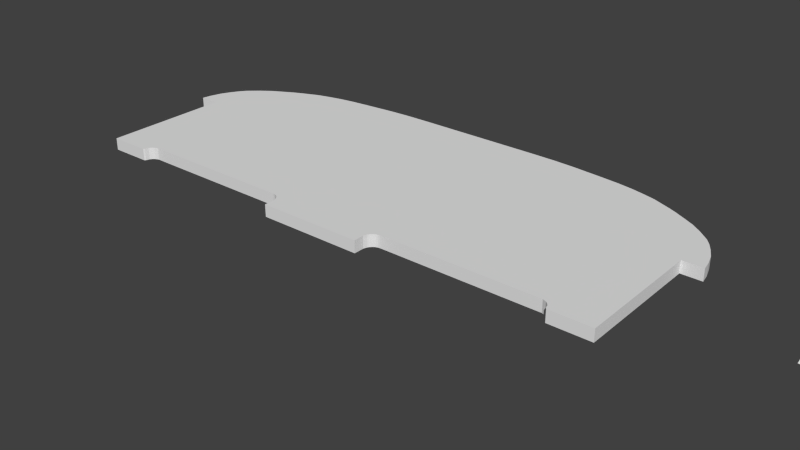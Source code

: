 # Source: pa28-236-panel.blend  (saved by Blender 2.64.0; exported with 4.5.12 LTS)
import bpy
from mathutils import Matrix  # noqa: F401  (used for matrix-valued properties, if any)

bpy.ops.wm.read_factory_settings(use_empty=True)
scene = bpy.context.scene
scene.name = 'Scene'

# ---- collections
col_collection_1 = bpy.data.collections.new('Collection 1'); scene.collection.children.link(col_collection_1)

# ---- materials (node trees are filled in below, after node groups)
mat_base = bpy.data.materials.new('base')
mat_base.alpha_threshold = 0.0
mat_base.use_transparent_shadow = False
mat_base.diffuse_color = (1.0, 1.0, 1.0, 1.0)
mat_base.roughness = 0.5
mat_base.line_color = (0.0, 0.0, 0.0, 1.0)
mat_black = bpy.data.materials.new('black')
mat_black.alpha_threshold = 0.0
mat_black.use_transparent_shadow = False
mat_black.diffuse_color = (0.0, 0.0, 0.0, 1.0)
mat_black.roughness = 0.5
mat_black.specular_intensity = 1.0
mat_black.line_color = (0.0, 0.0, 0.0, 1.0)

# ---- material node trees

# ---- world
world_world = bpy.data.worlds.new('World'); scene.world = world_world
world_world.color = (0.05088, 0.05088, 0.05088)
world_world.use_sun_shadow = False
world_world.sun_shadow_jitter_overblur = 0.0
world_world.cycles.sampling_method = 'MANUAL'
world_world.cycles.sample_map_resolution = 256

# ---- meshes
me_cube_009 = bpy.data.meshes.new('Cube.009')
me_cube_009.from_pydata([(0.004094, -1.011, 0.2801), (0.00648, -1.011, 0.2782), (0.0002081, -1.011, 0.2798), (0.04453, -0.7699, 0.229), (0.01471, -0.9911, 0.2691), (0.02223, -0.971, 0.2606), (0.03102, -0.9308, 0.2522), (0.03793, -0.8905, 0.2451), (0.04077, -0.8503, 0.2379), (0.04265, -0.8101, 0.2335), (0.00341, -1.289, -0.7286), (0.005671, -1.289, -0.6988), (0.0002088, -1.289, -0.773), (-3.617e-05, -1.068, -0.7777), (0.01699, -1.053, -0.7261), (0.03842, -1.044, -0.6955), (0.01163, -1.233, -0.7505), (0.01311, -1.198, -0.7478), (0.01448, -1.159, -0.7431), (0.01557, -1.129, -0.7379), (0.0143, -1.269, -0.7165), (0.02131, -1.233, -0.7179), (0.02744, -1.199, -0.7153), (0.03259, -1.16, -0.7119), (0.03466, -1.129, -0.7076), (0.03731, -1.091, -0.7021), (7.79e-06, -1.233, -0.7901), (2.752e-06, -1.198, -0.7902), (0.01628, -1.09, -0.7315), (-2.258e-05, -1.159, -0.7879), (-1.383e-05, -1.129, -0.7844), (-2.5e-05, -1.091, -0.7807), (0.007548, -1.269, -0.752), (-0.0001279, -1.269, -0.7914)], [], [(23, 24, 8, 7), (25, 15, 3, 9), (21, 22, 6, 5), (1, 0, 10, 11), (20, 21, 5, 4), (22, 23, 7, 6), (20, 11, 10, 32), (31, 13, 14, 28), (22, 21, 16, 17), (15, 25, 28, 14), (24, 23, 18, 19), (23, 22, 17, 18), (25, 24, 19, 28), (33, 26, 16, 32), (26, 27, 17, 16), (27, 29, 18, 17), (29, 30, 19, 18), (30, 31, 28, 19), (21, 20, 32, 16), (12, 33, 32, 10), (24, 25, 9, 8), (12, 10, 0, 2), (4, 1, 11, 20)])
me_cube_009.polygons.foreach_set('use_smooth', [True] * 23)
_k = set([(1, 4), (3, 9), (3, 15), (4, 5), (5, 6), (6, 7), (7, 8), (8, 9), (13, 14), (14, 15)])
me_cube_009.attributes.new('sharp_edge', 'BOOLEAN', 'EDGE').data.foreach_set('value', [ (min(e.vertices), max(e.vertices)) in _k for e in me_cube_009.edges])
_ca = me_cube_009.color_attributes.new('Col', 'BYTE_COLOR', 'CORNER')
_ca.data.foreach_set('color', [1.0, 1.0, 1.0, 1.0, 1.0, 1.0, 1.0, 1.0, 1.0, 1.0, 1.0, 1.0, 1.0, 1.0, 1.0, 1.0, 1.0, 1.0, 1.0, 1.0, 1.0, 1.0, 1.0, 1.0, 1.0, 1.0, 1.0, 1.0, 1.0, 1.0, 1.0, 1.0, 1.0, 1.0, 1.0, 1.0, 1.0, 1.0, 1.0, 1.0, 1.0, 1.0, 1.0, 1.0, 1.0, 1.0, 1.0, 1.0, 1.0, 1.0, 1.0, 1.0, 1.0, 1.0, 1.0, 1.0, 1.0, 1.0, 1.0, 1.0, 1.0, 1.0, 1.0, 1.0, 1.0, 1.0, 1.0, 1.0, 1.0, 1.0, 1.0, 1.0, 1.0, 1.0, 1.0, 1.0, 1.0, 1.0, 1.0, 1.0, 1.0, 1.0, 1.0, 1.0, 1.0, 1.0, 1.0, 1.0, 1.0, 1.0, 1.0, 1.0, 1.0, 1.0, 1.0, 1.0, 1.0, 1.0, 1.0, 1.0, 1.0, 1.0, 1.0, 1.0, 1.0, 1.0, 1.0, 1.0, 1.0, 1.0, 1.0, 1.0, 1.0, 1.0, 1.0, 1.0, 1.0, 1.0, 1.0, 1.0, 1.0, 1.0, 1.0, 1.0, 1.0, 1.0, 1.0, 1.0, 1.0, 1.0, 1.0, 1.0, 1.0, 1.0, 1.0, 1.0, 1.0, 1.0, 1.0, 1.0, 1.0, 1.0, 1.0, 1.0, 1.0, 1.0, 1.0, 1.0, 1.0, 1.0, 1.0, 1.0, 1.0, 1.0, 1.0, 1.0, 1.0, 1.0, 1.0, 1.0, 1.0, 1.0, 1.0, 1.0, 1.0, 1.0, 1.0, 1.0, 1.0, 1.0, 1.0, 1.0, 1.0, 1.0, 1.0, 1.0, 1.0, 1.0, 1.0, 1.0, 1.0, 1.0, 1.0, 1.0, 1.0, 1.0, 1.0, 1.0, 1.0, 1.0, 1.0, 1.0, 1.0, 1.0, 1.0, 1.0, 1.0, 1.0, 1.0, 1.0, 1.0, 1.0, 1.0, 1.0, 1.0, 1.0, 1.0, 1.0, 1.0, 1.0, 1.0, 1.0, 1.0, 1.0, 1.0, 1.0, 1.0, 1.0, 1.0, 1.0, 1.0, 1.0, 1.0, 1.0, 1.0, 1.0, 1.0, 1.0, 1.0, 1.0, 1.0, 1.0, 1.0, 1.0, 1.0, 1.0, 1.0, 1.0, 1.0, 1.0, 1.0, 1.0, 1.0, 1.0, 1.0, 1.0, 1.0, 1.0, 1.0, 1.0, 1.0, 1.0, 1.0, 1.0, 1.0, 1.0, 1.0, 1.0, 1.0, 1.0, 1.0, 1.0, 1.0, 1.0, 1.0, 1.0, 1.0, 1.0, 1.0, 1.0, 1.0, 1.0, 1.0, 1.0, 1.0, 1.0, 1.0, 1.0, 1.0, 1.0, 1.0, 1.0, 1.0, 1.0, 1.0, 1.0, 1.0, 1.0, 1.0, 1.0, 1.0, 1.0, 1.0, 1.0, 1.0, 1.0, 1.0, 1.0, 1.0, 1.0, 1.0, 1.0, 1.0, 1.0, 1.0, 1.0, 1.0, 1.0, 1.0, 1.0, 1.0, 1.0, 1.0, 1.0, 1.0, 1.0, 1.0, 1.0, 1.0, 1.0, 1.0, 1.0, 1.0, 1.0, 1.0, 1.0, 1.0, 1.0, 1.0, 1.0, 1.0, 1.0, 1.0, 1.0, 1.0, 1.0, 1.0, 1.0, 1.0, 1.0, 1.0, 1.0, 1.0, 1.0, 1.0, 1.0, 1.0, 1.0, 1.0, 1.0, 1.0, 1.0, 1.0, 1.0, 1.0, 1.0, 1.0, 1.0, 1.0, 1.0, 1.0, 1.0, 1.0, 1.0, 1.0, 1.0, 1.0, 1.0])
me_cube_009.materials.append(mat_base)
me_cube_009.materials.append(mat_black)
me_cube_009.use_remesh_preserve_volume = False
me_cube_009.use_remesh_preserve_attributes = False
me_cube_009.use_mirror_vertex_groups = False
me_cube_009.update()
me_cube_011 = bpy.data.meshes.new('Cube.011')
me_cube_011.from_pydata([(-4.857, 0.4018, -1.0), (-3.171, 1.727, -0.7983), (-3.171, 1.727, -1.0), (-4.857, 0.4018, -0.7983), (-0.8704, 1.926, -0.7983), (-0.8704, 1.926, -1.0), (-0.8704, -2.097, -0.7983), (-0.8704, -2.097, -1.0), (-3.819, 1.483, -0.7983), (-3.819, 1.483, -1.0), (-4.715, 0.2417, -0.7983), (-4.63, 0.2417, -0.7983), (-4.544, 0.9969, -1.0), (-4.544, 0.9969, -0.7983), (-3.819, 0.2529, -1.0), (-3.819, 0.2529, -0.7983), (-2.682, 0.2529, -1.0), (-2.682, 0.2529, -0.7983), (-4.886, 0.2417, -0.7983), (-4.886, 0.2417, -1.0), (-2.682, -1.764, -0.7983), (-4.544, 0.2417, -1.0), (-4.544, 0.2417, -0.7983), (-1.853, -1.764, -0.7983), (-2.682, 1.82, -1.0), (-2.682, 1.82, -0.7983), (-4.363, 0.2529, -1.0), (-4.182, 0.2529, -1.0), (-1.046, 0.2529, -0.7983), (-1.046, -1.764, -0.7983), (-2.947, 0.2529, -0.7983), (-2.947, 0.2529, -1.0), (-2.102, -1.764, -0.7983), (-0.8704, 0.2529, -0.7983), (-0.8704, 0.2529, -1.0), (-4.8, 0.5884, -1.0), (-1.046, 1.926, -0.7983), (-4.182, -1.755, -1.0), (-4.363, -1.755, -1.0), (-3.696, -1.763, -1.0), (-3.696, -1.763, -0.7983), (-4.715, 0.7556, -1.0), (-4.63, 0.8907, -1.0), (-4.363, -1.755, -0.7983), (-4.182, -1.755, -0.7983), (-4.182, -1.932, -1.0), (-4.363, -1.932, -1.0), (-4.363, 0.2529, -0.7983), (-4.182, 0.2529, -0.7983), (-2.102, 1.878, -0.7983), (-2.102, 1.878, -1.0), (-2.102, -1.764, -1.0), (-4.0, 1.386, -0.7983), (-4.182, 1.286, -0.7983), (-4.8, 0.2417, -1.0), (-4.8, 0.2417, -0.7983), (-4.544, -1.755, -1.0), (-4.544, -1.755, -0.7983), (-0.8704, -1.755, -0.7983), (-0.8704, -1.755, -1.0), (-4.0, -1.755, -0.7983), (-4.0, -1.755, -1.0), (-4.363, 1.154, -0.7983), (-4.0, 1.386, -1.0), (-1.498, -1.764, -1.0), (-2.947, 1.778, -0.7983), (-2.947, 1.778, -1.0), (-3.847, 1.468, -0.7983), (-3.847, -1.924, -1.0), (-3.696, 0.2529, -0.7983), (-3.696, 0.2529, -1.0), (-4.715, 0.7556, -0.7983), (-4.63, 0.8907, -0.7983), (-4.182, 1.286, -1.0), (-4.363, 1.154, -1.0), (-0.8891, 1.926, -0.7983), (-1.046, -1.764, -1.0), (-4.63, 0.2417, -1.0), (-4.715, 0.2417, -1.0), (-1.853, 1.901, -1.0), (-1.853, 1.901, -0.7983), (-2.947, -1.764, -0.7983), (-3.819, -1.848, -1.0), (-3.819, -1.848, -0.7983), (-3.384, 0.2529, -1.0), (-3.384, 0.2529, -0.7983), (-3.384, -1.764, -0.7983), (-3.384, -1.764, -1.0), (-3.384, 1.669, -0.7983), (-0.8704, -1.923, -1.0), (-0.8704, -1.923, -0.7983), (-3.384, 1.669, -1.0), (-3.819, -1.755, -0.7983), (-3.819, -1.755, -1.0), (-0.8891, 1.926, -1.0), (-1.046, 0.2529, -1.0), (-4.8, 0.5884, -0.7983), (-4.544, -1.932, -1.0), (-4.544, -1.932, -0.7983), (-4.0, 0.2529, -0.7983), (-4.0, 0.2529, -1.0), (-3.696, 1.54, -0.7983), (-3.696, 1.54, -1.0), (-2.947, -1.764, -1.0), (-1.046, 1.926, -1.0), (-4.0, -1.932, -1.0), (-4.0, -1.932, -0.7983), (-4.182, -1.932, -0.7983), (-4.363, -1.932, -0.7983), (-3.171, -1.764, -0.7983), (-3.171, -1.764, -1.0), (-1.853, -1.764, -1.0), (-2.41, -1.764, -1.0), (-1.498, -1.764, -0.7983), (-1.853, 0.2529, -1.0), (-1.853, 0.2529, -0.7983), (-2.41, 0.2529, -0.7983), (-2.41, 0.2529, -1.0), (-1.498, 1.92, -1.0), (-1.498, 1.92, -0.7983), (-1.498, 0.2529, -1.0), (-1.498, 0.2529, -0.7983), (-2.682, -1.764, -1.0), (-2.41, 1.849, -1.0), (-2.41, 1.849, -0.7983), (-3.171, 0.2529, -1.0), (-3.171, 0.2529, -0.7983), (-2.41, -1.764, -0.7983), (-2.102, 0.2529, -0.7983), (-2.102, 0.2529, -1.0), (-3.856, 1.463, -1.0), (-3.856, 1.463, -0.7983), (-3.856, 0.2529, -1.0), (-3.856, -1.932, -1.0), (-3.856, -1.755, -1.0), (-3.856, -1.932, -0.7983), (-3.856, 0.2529, -0.7983), (-3.856, -1.755, -0.7983), (-3.757, -1.755, -1.0), (-3.788, -1.755, -1.0), (-3.726, -1.775, -0.7983), (-3.757, -1.787, -0.7983), (-3.837, -1.911, -1.0), (-3.837, 0.2529, -1.0), (-3.837, 1.473, -0.7983), (-3.837, 1.473, -1.0), (-3.757, -1.755, -0.7983), (-3.788, -1.755, -0.7983), (-3.726, 1.526, -1.0), (-3.757, 1.511, -1.0), (-3.726, -1.775, -1.0), (-3.757, -1.787, -1.0), (-3.788, -1.809, -1.0), (-3.726, -1.755, -0.7983), (-3.788, -1.809, -0.7983), (-3.726, 0.2529, -1.0), (-3.757, 0.2529, -1.0), (-3.788, 0.2529, -1.0), (-3.837, -1.755, -0.7983), (-3.837, 0.2529, -0.7983), (-3.837, -1.911, -0.7983), (-3.837, -1.755, -1.0), (-3.847, -1.755, -1.0), (-3.847, 0.2529, -0.7983), (-3.788, 1.497, -1.0), (-3.726, 1.526, -0.7983), (-3.757, 1.511, -0.7983), (-3.788, 1.497, -0.7983), (-3.726, -1.755, -1.0), (-3.788, 0.2529, -0.7983), (-3.757, 0.2529, -0.7983), (-3.726, 0.2529, -0.7983), (-3.847, -1.924, -0.7983), (-3.847, -1.755, -0.7983), (-3.847, 0.2529, -1.0), (-3.847, 1.468, -1.0), (-1.011, 1.926, -1.0), (-0.9757, 1.926, -1.0), (-0.9406, 1.926, -1.0), (-0.9055, 1.926, -1.0), (-1.011, 1.926, -0.7983), (-0.9757, 1.926, -0.7983), (-0.9406, 1.926, -0.7983), (-0.9055, 1.926, -0.7983), (-1.011, 0.2529, -1.0), (-0.9757, 0.2529, -1.0), (-0.9406, 0.2529, -1.0), (-0.9055, 0.2529, -1.0), (-1.011, -1.767, -1.0), (-0.9757, -1.779, -1.0), (-0.9406, -1.8, -1.0), (-0.9055, -1.837, -1.0), (-1.011, -1.762, -0.7983), (-0.9757, -1.76, -0.7983), (-0.9406, -1.759, -0.7983), (-0.9055, -1.757, -0.7983), (-1.011, 0.2529, -0.7983), (-0.9757, 0.2529, -0.7983), (-0.9406, 0.2529, -0.7983), (-0.9055, 0.2529, -0.7983), (-1.011, -1.767, -0.7983), (-0.9757, -1.779, -0.7983), (-0.9406, -1.8, -0.7983), (-0.9055, -1.837, -0.7983), (-1.011, -1.762, -1.0), (-0.9757, -1.76, -1.0), (-0.9406, -1.759, -1.0), (-0.9055, -1.757, -1.0), (-0.8891, 0.2529, -1.0), (-0.8891, -1.864, -1.0), (-0.8891, -1.756, -0.7983), (-0.8891, 0.2529, -0.7983), (-0.8891, -1.864, -0.7983), (-0.8891, -1.756, -1.0), (4.857, 0.4018, -1.0), (3.171, 1.727, -0.7983), (3.171, 1.727, -1.0), (4.857, 0.4018, -0.7983), (0.8704, 1.926, -0.7983), (0.8704, 1.926, -1.0), (0.8704, -2.097, -0.7983), (0.8704, -2.097, -1.0), (3.819, 1.483, -0.7983), (3.819, 1.483, -1.0), (4.715, 0.2417, -0.7983), (4.63, 0.2417, -0.7983), (4.544, 0.9969, -1.0), (4.544, 0.9969, -0.7983), (3.819, 0.2529, -1.0), (3.819, 0.2529, -0.7983), (2.682, 0.2529, -1.0), (2.682, 0.2529, -0.7983), (4.886, 0.2417, -0.7983), (4.886, 0.2417, -1.0), (2.682, -1.764, -0.7983), (4.544, 0.2417, -1.0), (4.544, 0.2417, -0.7983), (1.853, -1.764, -0.7983), (2.682, 1.82, -1.0), (2.682, 1.82, -0.7983), (4.363, 0.2529, -1.0), (4.182, 0.2529, -1.0), (1.046, 0.2529, -0.7983), (1.046, -1.764, -0.7983), (2.947, 0.2529, -0.7983), (2.947, 0.2529, -1.0), (2.102, -1.764, -0.7983), (0.8704, 0.2529, -0.7983), (0.8704, 0.2529, -1.0), (4.8, 0.5884, -1.0), (1.046, 1.926, -0.7983), (4.182, -1.755, -1.0), (4.363, -1.755, -1.0), (3.696, -1.763, -1.0), (3.696, -1.763, -0.7983), (4.715, 0.7556, -1.0), (4.63, 0.8907, -1.0), (4.363, -1.755, -0.7983), (4.182, -1.755, -0.7983), (4.182, -1.932, -1.0), (4.363, -1.932, -1.0), (4.363, 0.2529, -0.7983), (4.182, 0.2529, -0.7983), (2.102, 1.878, -0.7983), (2.102, 1.878, -1.0), (2.102, -1.764, -1.0), (4.0, 1.386, -0.7983), (4.182, 1.286, -0.7983), (4.8, 0.2417, -1.0), (4.8, 0.2417, -0.7983), (4.544, -1.755, -1.0), (4.544, -1.755, -0.7983), (0.8704, -1.755, -0.7983), (0.8704, -1.755, -1.0), (4.0, -1.755, -0.7983), (4.0, -1.755, -1.0), (4.363, 1.154, -0.7983), (4.0, 1.386, -1.0), (1.498, -1.764, -1.0), (2.947, 1.778, -0.7983), (2.947, 1.778, -1.0), (3.847, 1.468, -0.7983), (3.847, -1.924, -1.0), (3.696, 0.2529, -0.7983), (3.696, 0.2529, -1.0), (-0.0002751, -2.097, -0.7983), (-0.0002751, -2.097, -1.0), (4.715, 0.7556, -0.7983), (4.63, 0.8907, -0.7983), (4.182, 1.286, -1.0), (4.363, 1.154, -1.0), (-0.0002751, 1.926, -1.0), (-0.0002751, 1.926, -0.7983), (0.8891, 1.926, -0.7983), (1.046, -1.764, -1.0), (4.63, 0.2417, -1.0), (4.715, 0.2417, -1.0), (1.853, 1.901, -1.0), (1.853, 1.901, -0.7983), (2.947, -1.764, -0.7983), (3.819, -1.848, -1.0), (3.819, -1.848, -0.7983), (3.384, 0.2529, -1.0), (3.384, 0.2529, -0.7983), (3.384, -1.764, -0.7983), (3.384, -1.764, -1.0), (3.384, 1.669, -0.7983), (0.8704, -1.923, -1.0), (0.8704, -1.923, -0.7983), (3.384, 1.669, -1.0), (3.819, -1.755, -0.7983), (3.819, -1.755, -1.0), (0.8891, 1.926, -1.0), (1.046, 0.2529, -1.0), (4.8, 0.5884, -0.7983), (4.544, -1.932, -1.0), (4.544, -1.932, -0.7983), (-0.0002751, -1.923, -0.7983), (-0.0002751, -1.923, -1.0), (-0.0002751, 0.2529, -1.0), (-0.0002751, 0.2529, -0.7983), (4.0, 0.2529, -0.7983), (4.0, 0.2529, -1.0), (-0.0002751, -1.755, -1.0), (-0.0002751, -1.755, -0.7983), (3.696, 1.54, -0.7983), (3.696, 1.54, -1.0), (2.947, -1.764, -1.0), (1.046, 1.926, -1.0), (4.0, -1.932, -1.0), (4.0, -1.932, -0.7983), (4.182, -1.932, -0.7983), (4.363, -1.932, -0.7983), (3.171, -1.764, -0.7983), (3.171, -1.764, -1.0), (1.853, -1.764, -1.0), (2.41, -1.764, -1.0), (1.498, -1.764, -0.7983), (1.853, 0.2529, -1.0), (1.853, 0.2529, -0.7983), (2.41, 0.2529, -0.7983), (2.41, 0.2529, -1.0), (1.498, 1.92, -1.0), (1.498, 1.92, -0.7983), (1.498, 0.2529, -1.0), (1.498, 0.2529, -0.7983), (2.682, -1.764, -1.0), (2.41, 1.849, -1.0), (2.41, 1.849, -0.7983), (3.171, 0.2529, -1.0), (3.171, 0.2529, -0.7983), (2.41, -1.764, -0.7983), (2.102, 0.2529, -0.7983), (2.102, 0.2529, -1.0), (3.856, 1.463, -1.0), (3.856, 1.463, -0.7983), (3.856, 0.2529, -1.0), (3.856, -1.932, -1.0), (3.856, -1.755, -1.0), (3.856, -1.932, -0.7983), (3.856, 0.2529, -0.7983), (3.856, -1.755, -0.7983), (3.757, -1.755, -1.0), (3.788, -1.755, -1.0), (3.726, -1.775, -0.7983), (3.757, -1.787, -0.7983), (3.837, -1.911, -1.0), (3.837, 0.2529, -1.0), (3.837, 1.473, -0.7983), (3.837, 1.473, -1.0), (3.757, -1.755, -0.7983), (3.788, -1.755, -0.7983), (3.726, 1.526, -1.0), (3.757, 1.511, -1.0), (3.726, -1.775, -1.0), (3.757, -1.787, -1.0), (3.788, -1.809, -1.0), (3.726, -1.755, -0.7983), (3.788, -1.809, -0.7983), (3.726, 0.2529, -1.0), (3.757, 0.2529, -1.0), (3.788, 0.2529, -1.0), (3.837, -1.755, -0.7983), (3.837, 0.2529, -0.7983), (3.837, -1.911, -0.7983), (3.837, -1.755, -1.0), (3.847, -1.755, -1.0), (3.847, 0.2529, -0.7983), (3.788, 1.497, -1.0), (3.726, 1.526, -0.7983), (3.757, 1.511, -0.7983), (3.788, 1.497, -0.7983), (3.726, -1.755, -1.0), (3.788, 0.2529, -0.7983), (3.757, 0.2529, -0.7983), (3.726, 0.2529, -0.7983), (3.847, -1.924, -0.7983), (3.847, -1.755, -0.7983), (3.847, 0.2529, -1.0), (3.847, 1.468, -1.0), (1.011, 1.926, -1.0), (0.9757, 1.926, -1.0), (0.9406, 1.926, -1.0), (0.9055, 1.926, -1.0), (1.011, 1.926, -0.7983), (0.9757, 1.926, -0.7983), (0.9406, 1.926, -0.7983), (0.9055, 1.926, -0.7983), (1.011, 0.2529, -1.0), (0.9757, 0.2529, -1.0), (0.9406, 0.2529, -1.0), (0.9055, 0.2529, -1.0), (1.011, -1.767, -1.0), (0.9757, -1.779, -1.0), (0.9406, -1.8, -1.0), (0.9055, -1.837, -1.0), (1.011, -1.762, -0.7983), (0.9757, -1.76, -0.7983), (0.9406, -1.759, -0.7983), (0.9055, -1.757, -0.7983), (1.011, 0.2529, -0.7983), (0.9757, 0.2529, -0.7983), (0.9406, 0.2529, -0.7983), (0.9055, 0.2529, -0.7983), (1.011, -1.767, -0.7983), (0.9757, -1.779, -0.7983), (0.9406, -1.8, -0.7983), (0.9055, -1.837, -0.7983), (1.011, -1.762, -1.0), (0.9757, -1.76, -1.0), (0.9406, -1.759, -1.0), (0.9055, -1.757, -1.0), (0.8891, 0.2529, -1.0), (0.8891, -1.864, -1.0), (0.8891, -1.756, -0.7983), (0.8891, 0.2529, -0.7983), (0.8891, -1.864, -0.7983), (0.8891, -1.756, -1.0)], [], [(18, 3, 0, 19), (49, 80, 79, 50), (55, 96, 3, 18), (285, 6, 7, 286), (320, 292, 4, 33), (16, 24, 123, 117), (25, 124, 123, 24), (23, 115, 128, 32), (129, 50, 79, 114), (47, 62, 13, 22), (117, 123, 50, 129), (77, 42, 12, 21), (72, 13, 12, 42), (115, 80, 49, 128), (324, 320, 33, 58), (122, 16, 117, 112), (65, 25, 24, 66), (43, 47, 22, 57), (127, 116, 17, 20), (1, 65, 66, 2), (64, 120, 95, 76), (154, 147, 92, 83), (108, 43, 57, 98), (119, 36, 104, 118), (209, 213, 59, 89), (142, 161, 93, 82), (20, 17, 30, 81), (31, 66, 24, 16), (32, 128, 116, 127), (116, 124, 25, 17), (120, 118, 104, 95), (128, 49, 124, 116), (84, 91, 2, 125), (317, 324, 58, 90), (103, 31, 16, 122), (87, 84, 125, 110), (88, 1, 2, 91), (121, 119, 80, 115), (125, 2, 66, 31), (285, 317, 90, 6), (14, 157, 156, 155, 70, 39, 168, 138, 139, 93, 161, 162, 134, 132, 174, 143), (86, 85, 69, 40), (85, 88, 101, 69), (13, 62, 74, 12), (81, 30, 126, 109), (17, 25, 65, 30), (53, 52, 63, 73), (76, 204, 188), (8, 167, 166, 165, 101, 102, 148, 149, 164, 9, 145, 175, 130, 131, 67, 144), (21, 12, 74, 26), (48, 53, 62, 47), (110, 125, 31, 103), (37, 27, 100, 61), (62, 53, 73, 74), (26, 74, 73, 27), (30, 65, 1, 126), (99, 52, 53, 48), (126, 1, 88, 85), (109, 126, 85, 86), (136, 131, 52, 99), (56, 21, 26, 38), (27, 73, 63, 100), (137, 136, 99, 60), (44, 48, 47, 43), (135, 137, 60, 106), (60, 99, 48, 44), (38, 26, 27, 37), (106, 60, 44, 107), (107, 44, 43, 108), (97, 56, 38, 46), (46, 38, 37, 45), (45, 37, 61, 105), (22, 13, 72, 11), (11, 72, 71, 10), (10, 71, 96, 55), (19, 0, 35, 54), (54, 35, 41, 78), (78, 41, 42, 77), (3, 96, 35, 0), (96, 71, 41, 35), (71, 72, 42, 41), (70, 102, 91, 84), (34, 5, 291, 319), (4, 292, 291, 5), (101, 88, 91, 102), (59, 34, 319, 323), (89, 59, 323, 318), (39, 70, 84, 87), (7, 89, 318, 286), (29, 28, 121, 113), (112, 117, 129, 51), (124, 49, 50, 123), (111, 114, 120, 64), (80, 119, 118, 79), (113, 121, 115, 23), (51, 129, 114, 111), (114, 79, 118, 120), (28, 36, 119, 121), (52, 131, 130, 63), (100, 63, 130, 132), (61, 100, 132, 134), (105, 61, 134, 133), (172, 173, 137, 135), (68, 162, 161, 142), (171, 170, 169, 15, 159, 163, 136, 137, 173, 158, 92, 147, 146, 153, 40, 69), (83, 92, 158, 160), (82, 93, 139, 152), (152, 139, 138, 151), (9, 164, 149, 148, 102, 70, 155, 156, 157, 14, 143, 174, 132, 130, 175, 145), (140, 153, 146, 141), (151, 138, 168, 150), (141, 146, 147, 154), (165, 166, 167, 8, 144, 67, 131, 136, 163, 159, 15, 169, 170, 171, 69, 101), (150, 168, 39), (40, 153, 140), (160, 158, 173, 172), (133, 134, 162, 68), (180, 181, 182, 183, 75, 4, 5, 94, 179, 178, 177, 176, 104, 36), (188, 204, 205, 189), (189, 205, 206, 190), (190, 206, 207, 191), (181, 180, 36, 28, 196, 197, 198, 199, 211, 33, 4, 75, 183, 182), (212, 210, 195, 203), (203, 195, 194, 202), (202, 194, 193, 201), (201, 193, 192, 200), (197, 196, 28, 29, 192, 193, 194, 195, 210, 58, 33, 211, 199, 198), (200, 192, 29), (176, 177, 178, 179, 94, 5, 34, 208, 187, 186, 185, 184, 95, 104), (184, 185, 186, 187, 208, 34, 59, 213, 207, 206, 205, 204, 76, 95), (191, 207, 213, 209), (90, 58, 210, 212), (46, 108, 98, 97), (108, 46, 45, 107), (105, 106, 107, 45), (133, 135, 106, 105), (11, 77, 21, 22), (10, 78, 77, 11), (55, 54, 78, 10), (55, 18, 19, 54), (56, 57, 22, 21), (97, 98, 57, 56), (87, 86, 40, 39), (110, 109, 86, 87), (103, 81, 109, 110), (122, 20, 81, 103), (112, 127, 20, 122), (51, 32, 127, 112), (111, 23, 32, 51), (64, 113, 23, 111), (113, 64, 76, 29), (188, 200, 29, 76), (189, 201, 200, 188), (190, 202, 201, 189), (191, 203, 202, 190), (209, 212, 203, 191), (212, 209, 89, 90), (6, 90, 89, 7), (140, 150, 39, 40), (141, 151, 150, 140), (154, 152, 151, 141), (152, 154, 83, 82), (160, 142, 82, 83), (172, 68, 142, 160), (68, 172, 135, 133), (232, 233, 214, 217), (263, 264, 297, 298), (269, 232, 217, 314), (285, 286, 221, 220), (320, 247, 218, 292), (230, 341, 347, 238), (239, 238, 347, 348), (237, 246, 352, 339), (353, 338, 297, 264), (261, 236, 227, 276), (341, 353, 264, 347), (295, 235, 226, 256), (288, 256, 226, 227), (339, 352, 263, 298), (324, 272, 247, 320), (346, 336, 341, 230), (279, 280, 238, 239), (257, 271, 236, 261), (351, 234, 231, 340), (215, 216, 280, 279), (278, 294, 313, 344), (378, 301, 310, 371), (332, 316, 271, 257), (343, 342, 328, 250), (433, 307, 273, 437), (366, 300, 311, 385), (234, 299, 244, 231), (245, 230, 238, 280), (246, 351, 340, 352), (340, 231, 239, 348), (344, 313, 328, 342), (352, 340, 348, 263), (302, 349, 216, 309), (317, 308, 272, 324), (327, 346, 230, 245), (305, 334, 349, 302), (306, 309, 216, 215), (345, 339, 298, 343), (349, 245, 280, 216), (285, 220, 308, 317), (228, 367, 398, 356, 358, 386, 385, 311, 363, 362, 392, 253, 284, 379, 380, 381), (304, 254, 283, 303), (303, 283, 325, 306), (227, 226, 290, 276), (299, 333, 350, 244), (231, 244, 279, 239), (267, 289, 277, 266), (294, 412, 428), (222, 368, 281, 355, 354, 399, 369, 223, 388, 373, 372, 326, 325, 389, 390, 391), (235, 240, 290, 226), (262, 261, 276, 267), (334, 327, 245, 349), (251, 275, 322, 241), (276, 290, 289, 267), (240, 241, 289, 290), (244, 350, 215, 279), (321, 262, 267, 266), (350, 303, 306, 215), (333, 304, 303, 350), (360, 321, 266, 355), (270, 252, 240, 235), (241, 322, 277, 289), (361, 274, 321, 360), (258, 257, 261, 262), (359, 330, 274, 361), (274, 258, 262, 321), (252, 251, 241, 240), (330, 331, 258, 274), (331, 332, 257, 258), (315, 260, 252, 270), (260, 259, 251, 252), (259, 329, 275, 251), (236, 225, 288, 227), (225, 224, 287, 288), (224, 269, 314, 287), (233, 268, 249, 214), (268, 296, 255, 249), (296, 295, 256, 255), (217, 214, 249, 314), (314, 249, 255, 287), (287, 255, 256, 288), (284, 302, 309, 326), (248, 319, 291, 219), (218, 219, 291, 292), (325, 326, 309, 306), (273, 323, 319, 248), (307, 318, 323, 273), (253, 305, 302, 284), (221, 286, 318, 307), (243, 337, 345, 242), (336, 265, 353, 341), (348, 347, 264, 263), (335, 278, 344, 338), (298, 297, 342, 343), (337, 237, 339, 345), (265, 335, 338, 353), (338, 344, 342, 297), (242, 345, 343, 250), (266, 277, 354, 355), (322, 356, 354, 277), (275, 358, 356, 322), (329, 357, 358, 275), (396, 359, 361, 397), (282, 366, 385, 386), (395, 283, 254, 377, 370, 371, 310, 382, 397, 361, 360, 387, 383, 229, 393, 394), (301, 384, 382, 310), (300, 376, 363, 311), (376, 375, 362, 363), (223, 369, 399, 354, 356, 398, 367, 228, 381, 380, 379, 284, 326, 372, 373, 388), (364, 365, 370, 377), (375, 374, 392, 362), (365, 378, 371, 370), (389, 325, 283, 395, 394, 393, 229, 383, 387, 360, 355, 281, 368, 222, 391, 390), (374, 253, 392), (254, 364, 377), (384, 396, 397, 382), (357, 282, 386, 358), (404, 250, 328, 400, 401, 402, 403, 312, 219, 218, 293, 407, 406, 405), (412, 413, 429, 428), (413, 414, 430, 429), (414, 415, 431, 430), (405, 406, 407, 293, 218, 247, 435, 423, 422, 421, 420, 242, 250, 404), (436, 427, 419, 434), (427, 426, 418, 419), (426, 425, 417, 418), (425, 424, 416, 417), (421, 422, 423, 435, 247, 272, 434, 419, 418, 417, 416, 243, 242, 420), (424, 243, 416), (400, 328, 313, 408, 409, 410, 411, 432, 248, 219, 312, 403, 402, 401), (408, 313, 294, 428, 429, 430, 431, 437, 273, 248, 432, 411, 410, 409), (415, 433, 437, 431), (308, 436, 434, 272), (260, 315, 316, 332), (332, 331, 259, 260), (329, 259, 331, 330), (357, 329, 330, 359), (225, 236, 235, 295), (224, 225, 295, 296), (269, 224, 296, 268), (269, 268, 233, 232), (270, 235, 236, 271), (315, 270, 271, 316), (305, 253, 254, 304), (334, 305, 304, 333), (327, 334, 333, 299), (346, 327, 299, 234), (336, 346, 234, 351), (265, 336, 351, 246), (335, 265, 246, 237), (278, 335, 237, 337), (337, 243, 294, 278), (412, 294, 243, 424), (413, 412, 424, 425), (414, 413, 425, 426), (415, 414, 426, 427), (433, 415, 427, 436), (436, 308, 307, 433), (220, 221, 307, 308), (364, 254, 253, 374), (365, 364, 374, 375), (378, 365, 375, 376), (376, 300, 301, 378), (384, 301, 300, 366), (396, 384, 366, 282), (282, 357, 359, 396)])
me_cube_011.use_remesh_preserve_volume = False
me_cube_011.use_remesh_preserve_attributes = False
me_cube_011.use_mirror_vertex_groups = False
me_cube_011.update()

# ---- objects
ob_fuselage_002 = bpy.data.objects.new('fuselage.002', me_cube_009)
ob_cube = bpy.data.objects.new('Cube', me_cube_011)

# ---- transforms, parenting, visibility, modifiers, constraints
ob_fuselage_002.location = (5.362, 0.01438, 0.5394)
ob_fuselage_002.rotation_euler = (0.0, -3.142, 1.571)
ob_fuselage_002.scale = (1.314, 1.314, 1.314)
ob_fuselage_002.hide_viewport = True
ob_fuselage_002.lineart.crease_threshold = 0.0
_m = ob_fuselage_002.modifiers.new('Mirror', 'MIRROR')
_m.use_mirror_vertex_groups = False
_m = ob_fuselage_002.modifiers.new('EdgeSplit', 'EDGE_SPLIT')
_m.use_edge_angle = False
ob_cube.location = (0.002292, 0.05651, 1.692)
ob_cube.lineart.crease_threshold = 0.0

# ---- collection membership
col_collection_1.objects.link(ob_fuselage_002)
col_collection_1.objects.link(ob_cube)

# ---- scene / render settings (as saved in the file)
scene.frame_start = 1; scene.frame_end = 250; scene.frame_set(382)
scene.render.engine = 'BLENDER_EEVEE_NEXT'
scene.render.image_settings.color_mode = 'RGB'
scene.render.image_settings.compression = 90
scene.render.resolution_percentage = 50
scene.render.dither_intensity = 0.0
scene.render.bake_margin = 2
scene.render.bake_bias = 0.0
scene.cycles.use_denoising = False
scene.cycles.samples = 10
scene.cycles.sampling_pattern = 'TABULATED_SOBOL'
scene.cycles.light_sampling_threshold = 0.0
scene.cycles.use_adaptive_sampling = False
scene.cycles.use_light_tree = False
scene.cycles.blur_glossy = 0.0
scene.cycles.volume_bounces = 1
scene.cycles.pixel_filter_type = 'GAUSSIAN'
scene.cycles.sample_clamp_indirect = 0.0
scene.view_settings.view_transform = 'Standard'
bpy.context.view_layer.update()

# ---- added for rendering (the .blend has no active camera and no usable light): camera, sun
cam_auto = bpy.data.cameras.new('AutoCamera')
cam_auto.lens = 50.0
cam_auto.sensor_width = 36.0
cam_auto.clip_end = 1000.0
ob_auto_camera = bpy.data.objects.new('AutoCamera', cam_auto)
scene.collection.objects.link(ob_auto_camera)
ob_auto_camera.location = (9.903, -11.9098, 7.97163)
ob_auto_camera.rotation_euler = (1.09748, -7.21219e-08, 0.694738)
scene.camera = ob_auto_camera
light_auto_sun = bpy.data.lights.new('AutoSun', 'SUN')
light_auto_sun.energy = 3.0
light_auto_sun.angle = 0.0523599
ob_auto_sun = bpy.data.objects.new('AutoSun', light_auto_sun)
scene.collection.objects.link(ob_auto_sun)
ob_auto_sun.rotation_euler = (0.872665, 0.174533, 0.523599)
bpy.context.view_layer.update()

